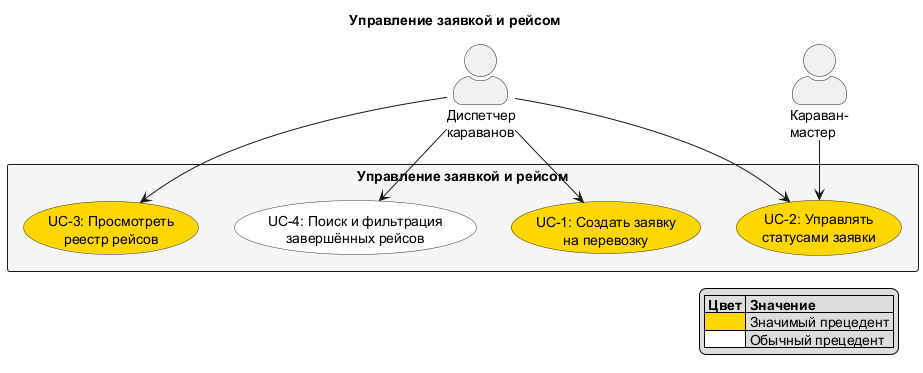

The diagram above was rendered by PlantUML. Its source (embedded in the PNG):
@startuml UC_1_Request
skinparam actorStyle awesome
skinparam usecaseBackgroundColor #White
skinparam usecaseBorderColor #333333
skinparam rectangleBackgroundColor #F5F5F5

title Управление заявкой и рейсом

actor "Диспетчер\nкараванов" as Dispatcher
actor "Караван-\nмастер" as CaravanMaster

rectangle "Управление заявкой и рейсом" {
  usecase "UC-1: Создать заявку\nна перевозку" as UC1 #Gold
  usecase "UC-2: Управлять\nстатусами заявки" as UC2 #Gold
  usecase "UC-3: Просмотреть\nреестр рейсов" as UC3 #Gold
  usecase "UC-4: Поиск и фильтрация\nзавершённых рейсов" as UC4
}

Dispatcher --> UC1
Dispatcher --> UC2
Dispatcher --> UC3
Dispatcher --> UC4
CaravanMaster --> UC2

legend right
  |= Цвет |= Значение |
  | <#Gold> | Значимый прецедент |
  | <#White> | Обычный прецедент |
endlegend
@enduml